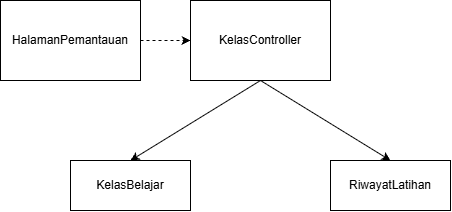

The diagram above was exported from draw.io. Its source (the exported page's mxGraphModel, read from the mxfile embedded in the PNG):
<mxGraphModel dx="1201" dy="674" grid="1" gridSize="10" guides="1" tooltips="1" connect="1" arrows="1" fold="1" page="1" pageScale="1" pageWidth="827" pageHeight="1169" math="0" shadow="0">
  <root>
    <mxCell id="0" />
    <mxCell id="1" parent="0" />
    <mxCell id="Y_68nBs2Fbzi6Q6ZFsNk-1" parent="1" style="rounded=0;whiteSpace=wrap;html=1;" value="HalamanPemantauan" vertex="1">
      <mxGeometry height="80" width="140" x="20" y="120" as="geometry" />
    </mxCell>
    <mxCell id="Y_68nBs2Fbzi6Q6ZFsNk-4" parent="1" style="rounded=0;whiteSpace=wrap;html=1;" value="KelasController" vertex="1">
      <mxGeometry height="80" width="140" x="210" y="120" as="geometry" />
    </mxCell>
    <mxCell id="Y_68nBs2Fbzi6Q6ZFsNk-5" parent="1" style="rounded=0;whiteSpace=wrap;html=1;" value="KelasBelajar" vertex="1">
      <mxGeometry height="50" width="120" x="90" y="280" as="geometry" />
    </mxCell>
    <mxCell id="sylI5zOpkomsuKQheqfN-5" edge="1" parent="1" source="Y_68nBs2Fbzi6Q6ZFsNk-1" style="endArrow=classic;dashed=1;html=1;rounded=0;exitX=1;exitY=0.5;exitDx=0;exitDy=0;entryX=0;entryY=0.5;entryDx=0;entryDy=0;endFill=1;" target="Y_68nBs2Fbzi6Q6ZFsNk-4" value="">
      <mxGeometry height="50" relative="1" width="50" as="geometry">
        <mxPoint x="320" y="130" as="sourcePoint" />
        <mxPoint x="370" y="80" as="targetPoint" />
      </mxGeometry>
    </mxCell>
    <mxCell id="sylI5zOpkomsuKQheqfN-6" parent="1" style="rounded=0;whiteSpace=wrap;html=1;" value="RiwayatLatihan" vertex="1">
      <mxGeometry height="50" width="120" x="350" y="280" as="geometry" />
    </mxCell>
    <mxCell id="sylI5zOpkomsuKQheqfN-11" edge="1" parent="1" source="Y_68nBs2Fbzi6Q6ZFsNk-4" style="endArrow=classic;html=1;rounded=0;exitX=0.5;exitY=1;exitDx=0;exitDy=0;entryX=0.5;entryY=0;entryDx=0;entryDy=0;" target="Y_68nBs2Fbzi6Q6ZFsNk-5" value="">
      <mxGeometry height="50" relative="1" width="50" as="geometry">
        <mxPoint x="320" y="270" as="sourcePoint" />
        <mxPoint x="370" y="220" as="targetPoint" />
      </mxGeometry>
    </mxCell>
    <mxCell id="sylI5zOpkomsuKQheqfN-12" edge="1" parent="1" source="Y_68nBs2Fbzi6Q6ZFsNk-4" style="endArrow=classic;html=1;rounded=0;exitX=0.5;exitY=1;exitDx=0;exitDy=0;entryX=0.5;entryY=0;entryDx=0;entryDy=0;" target="sylI5zOpkomsuKQheqfN-6" value="">
      <mxGeometry height="50" relative="1" width="50" as="geometry">
        <mxPoint x="400" y="280" as="sourcePoint" />
        <mxPoint x="464" y="180" as="targetPoint" />
      </mxGeometry>
    </mxCell>
  </root>
</mxGraphModel>